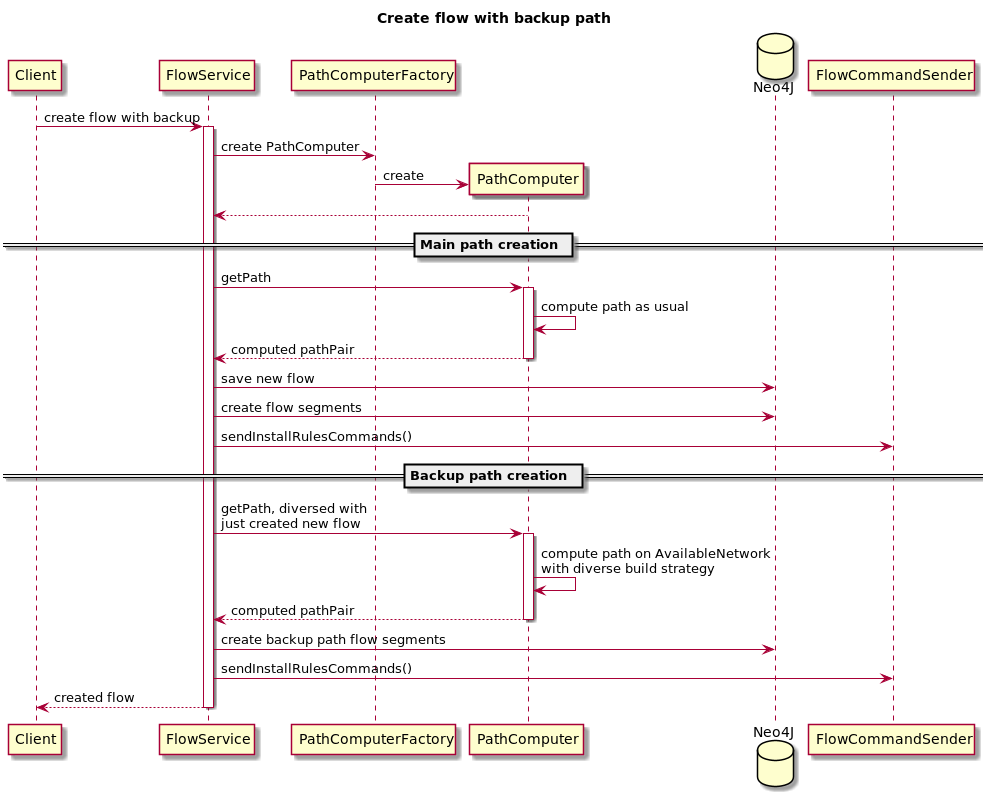

The diagram above was rendered by PlantUML. Its source (embedded in the PNG):
@startuml
title Create flow with backup path

participant Client
participant FlowService
participant PathComputerFactory
participant PathComputer
database Neo4J
participant FlowCommandSender

Client -> FlowService: create flow with backup
activate FlowService

FlowService -> PathComputerFactory: create PathComputer
create PathComputer
PathComputerFactory -> PathComputer: create
PathComputer --> FlowService

== Main path creation ==
FlowService -> PathComputer: getPath
activate PathComputer
PathComputer -> PathComputer: compute path as usual
PathComputer --> FlowService: computed pathPair
deactivate PathComputer

FlowService -> Neo4J: save new flow
FlowService -> Neo4J: create flow segments
FlowService -> FlowCommandSender: sendInstallRulesCommands()

== Backup path creation ==
FlowService -> PathComputer: getPath, diversed with\njust created new flow
activate PathComputer
PathComputer -> PathComputer: compute path on AvailableNetwork\nwith diverse build strategy
PathComputer --> FlowService: computed pathPair
deactivate PathComputer

FlowService -> Neo4J: create backup path flow segments
FlowService -> FlowCommandSender: sendInstallRulesCommands()

FlowService --> Client: created flow
deactivate FlowService
@enduml